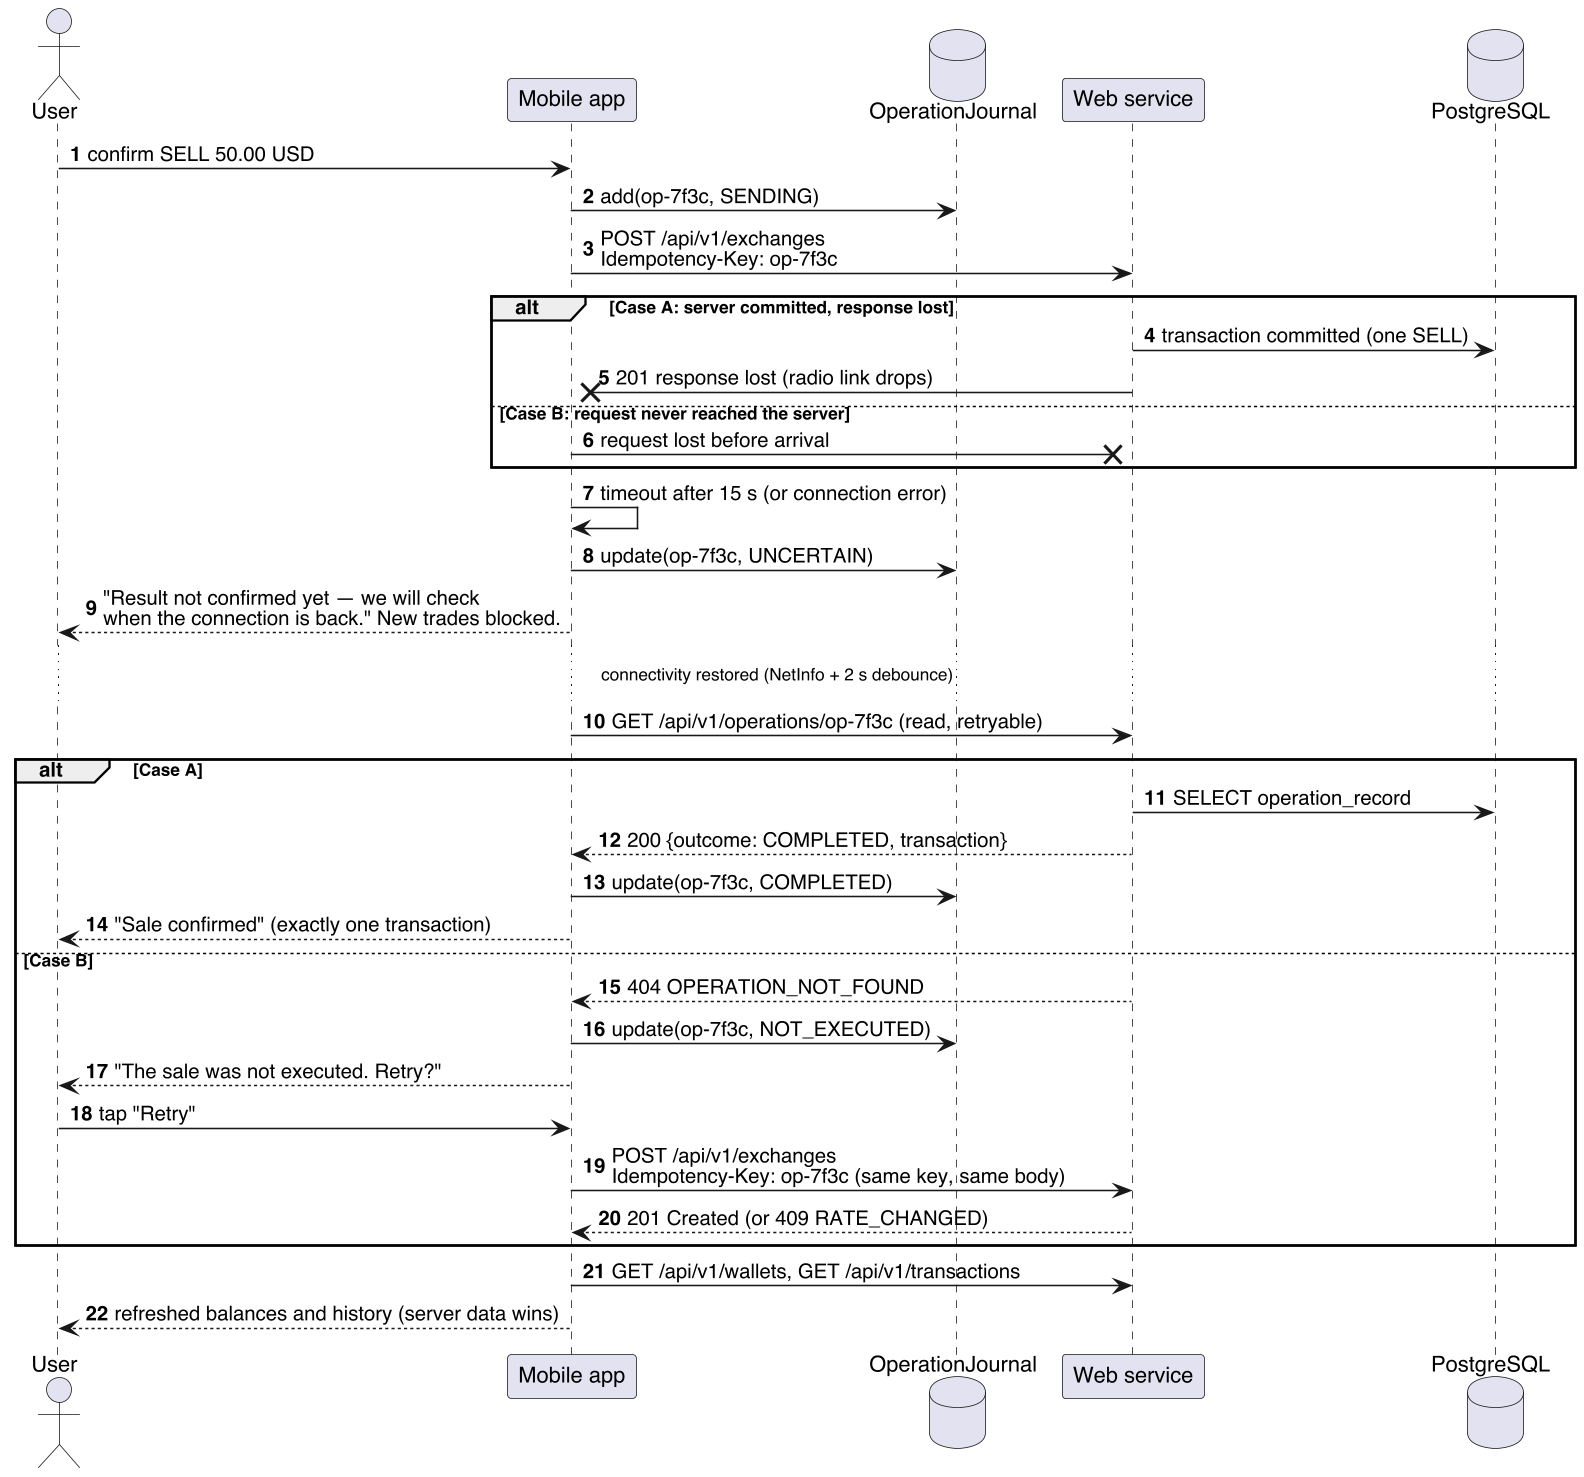

The diagram above was rendered by PlantUML. Its source (embedded in the PNG):
@startuml seq-lost-response
skinparamlocked dpi 150
' DF-3: Recovery when the response to a data-changing request is lost
skinparam shadowing false
skinparam defaultFontName Helvetica
skinparam sequenceMessageAlign left
autonumber

actor User
participant "Mobile app" as App
database "OperationJournal" as Journal
participant "Web service" as WS
database "PostgreSQL" as DB

User -> App : confirm SELL 50.00 USD
App -> Journal : add(op-7f3c, SENDING)
App -> WS : POST /api/v1/exchanges\nIdempotency-Key: op-7f3c

alt Case A: server committed, response lost
  WS -> DB : transaction committed (one SELL)
  WS -x App : 201 response lost (radio link drops)
else Case B: request never reached the server
  App -x WS : request lost before arrival
end

App -> App : timeout after 15 s (or connection error)
App -> Journal : update(op-7f3c, UNCERTAIN)
App --> User : "Result not confirmed yet — we will check\nwhen the connection is back." New trades blocked.

... connectivity restored (NetInfo + 2 s debounce) ...

App -> WS : GET /api/v1/operations/op-7f3c (read, retryable)
alt Case A
  WS -> DB : SELECT operation_record
  WS --> App : 200 {outcome: COMPLETED, transaction}
  App -> Journal : update(op-7f3c, COMPLETED)
  App --> User : "Sale confirmed" (exactly one transaction)
else Case B
  WS --> App : 404 OPERATION_NOT_FOUND
  App -> Journal : update(op-7f3c, NOT_EXECUTED)
  App --> User : "The sale was not executed. Retry?"
  User -> App : tap "Retry"
  App -> WS : POST /api/v1/exchanges\nIdempotency-Key: op-7f3c (same key, same body)
  WS --> App : 201 Created (or 409 RATE_CHANGED)
end
App -> WS : GET /api/v1/wallets, GET /api/v1/transactions
App --> User : refreshed balances and history (server data wins)
@enduml